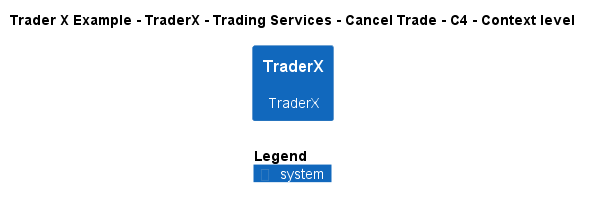

The diagram above was rendered by PlantUML. Its source (embedded in the PNG):
@startuml
!include ..\..\..\..\..\..\..\.c4s\C4_Context.puml

AddElementTag("c4interflow:lifecycle:new", $bgColor=green, $fontColor=#ffffff, $borderColor=green, $shadowing="False")
AddElementTag("c4interflow:lifecycle:changed", $bgColor=orange, $fontColor=#ffffff, $borderColor=orange, $shadowing="False")
AddElementTag("c4interflow:lifecycle:removed", $bgColor=red, $fontColor=#ffffff, $borderColor=red, $shadowing="False")

AddRelTag("c4interflow:lifecycle:new", $textColor=green, $lineColor=green)
AddRelTag("c4interflow:lifecycle:changed", $textColor=orange, $lineColor=orange)
AddRelTag("c4interflow:lifecycle:removed", $textColor=red, $lineColor=red)

SHOW_PERSON_PORTRAIT()
LAYOUT_TOP_DOWN()

skinparam linetype polyline

title Trader X Example - TraderX - Trading Services - Cancel Trade - C4 - Context level

System(TraderXExample.SoftwareSystems.TraderX, "TraderX", "TraderX")



SHOW_LEGEND()
@enduml